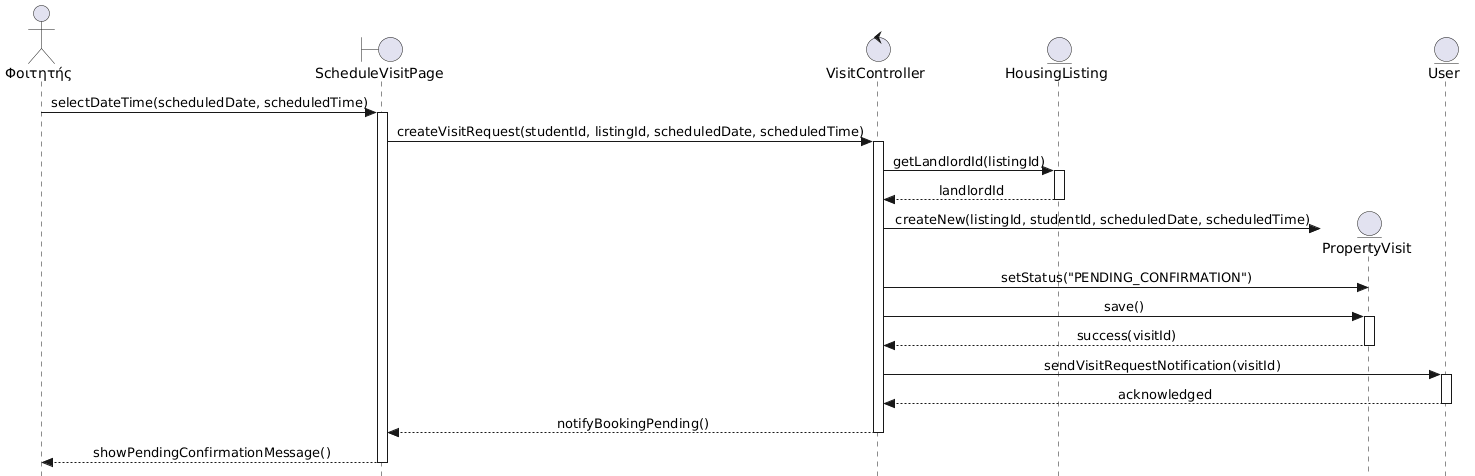

The diagram above was rendered by PlantUML. Its source (embedded in the PNG):
@startuml
skinparam style strictuml
skinparam sequenceMessageAlign center

actor "Φοιτητής" as Student
boundary "ScheduleVisitPage" as UI
control "VisitController" as Ctrl
entity "HousingListing" as ListingModel
entity "PropertyVisit" as VisitModel
entity "User" as Landlord

Student -> UI : selectDateTime(scheduledDate, scheduledTime)
activate UI
UI -> Ctrl : createVisitRequest(studentId, listingId, scheduledDate, scheduledTime)
activate Ctrl

Ctrl -> ListingModel : getLandlordId(listingId)
activate ListingModel
ListingModel --> Ctrl : landlordId
deactivate ListingModel

create VisitModel
Ctrl -> VisitModel : createNew(listingId, studentId, scheduledDate, scheduledTime)
Ctrl -> VisitModel : setStatus("PENDING_CONFIRMATION")
Ctrl -> VisitModel : save()
activate VisitModel
VisitModel --> Ctrl : success(visitId)
deactivate VisitModel

Ctrl -> Landlord : sendVisitRequestNotification(visitId)
activate Landlord
Landlord --> Ctrl : acknowledged
deactivate Landlord

Ctrl --> UI : notifyBookingPending()
deactivate Ctrl
UI --> Student : showPendingConfirmationMessage()
deactivate UI
@enduml